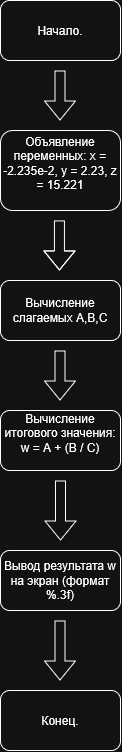

The diagram above was exported from draw.io. Its source (the exported page's mxGraphModel, read from the mxfile embedded in the PNG):
<mxGraphModel dx="1414" dy="827" grid="1" gridSize="10" guides="1" tooltips="1" connect="1" arrows="1" fold="1" page="1" pageScale="1" pageWidth="827" pageHeight="1169" math="0" shadow="0">
  <root>
    <mxCell id="0" />
    <mxCell id="1" parent="0" />
    <mxCell id="2zBPupFaszvqa153JA9a-1" parent="1" style="rounded=1;whiteSpace=wrap;html=1;roundedPerimeter=1;" value="Начало." vertex="1">
      <mxGeometry height="60" width="120" x="354" y="20" as="geometry" />
    </mxCell>
    <mxCell id="2zBPupFaszvqa153JA9a-2" edge="1" parent="1" style="shape=flexArrow;endArrow=classic;html=1;rounded=0;defaultLabelBackgroundColor=page;" value="">
      <mxGeometry height="50" relative="1" width="50" as="geometry">
        <mxPoint x="413.5" y="90" as="sourcePoint" />
        <mxPoint x="413.5" y="140" as="targetPoint" />
      </mxGeometry>
    </mxCell>
    <mxCell id="2zBPupFaszvqa153JA9a-3" parent="1" style="rounded=1;whiteSpace=wrap;html=1;roundedPerimeter=1;" value="&#10;Объявление переменных: x = -2.235e-2, y = 2.23, z = 15.221&#10;&#10;" vertex="1">
      <mxGeometry height="80" width="120" x="354" y="150" as="geometry" />
    </mxCell>
    <mxCell id="2zBPupFaszvqa153JA9a-4" edge="1" parent="1" style="shape=flexArrow;endArrow=classic;html=1;rounded=0;defaultLabelBackgroundColor=page;" value="">
      <mxGeometry height="50" relative="1" width="50" x="0.2" as="geometry">
        <Array as="points">
          <mxPoint x="413" y="260" />
        </Array>
        <mxPoint x="413" y="240" as="sourcePoint" />
        <mxPoint x="413" y="290" as="targetPoint" />
      </mxGeometry>
    </mxCell>
    <mxCell id="2zBPupFaszvqa153JA9a-5" parent="1" style="rounded=1;whiteSpace=wrap;html=1;roundedPerimeter=1;" value="&lt;br&gt;Вычисление слагаемых A,B,C&lt;div&gt;&lt;br/&gt;&lt;/div&gt;" vertex="1">
      <mxGeometry height="60" width="120" x="354" y="300" as="geometry" />
    </mxCell>
    <mxCell id="2zBPupFaszvqa153JA9a-6" edge="1" parent="1" style="shape=flexArrow;endArrow=classic;html=1;rounded=0;defaultLabelBackgroundColor=page;" value="">
      <mxGeometry height="50" relative="1" width="50" as="geometry">
        <mxPoint x="413.5" y="370" as="sourcePoint" />
        <mxPoint x="413.5" y="420" as="targetPoint" />
      </mxGeometry>
    </mxCell>
    <mxCell id="2zBPupFaszvqa153JA9a-7" parent="1" style="rounded=1;whiteSpace=wrap;html=1;roundedPerimeter=1;" value="&#10;Вычисление итогового значения: w = A + (B / C)&#10;&#10;" vertex="1">
      <mxGeometry height="60" width="120" x="354" y="430" as="geometry" />
    </mxCell>
    <mxCell id="2zBPupFaszvqa153JA9a-8" edge="1" parent="1" style="shape=flexArrow;endArrow=classic;html=1;rounded=0;defaultLabelBackgroundColor=page;" value="">
      <mxGeometry height="50" relative="1" width="50" as="geometry">
        <mxPoint x="414" y="500" as="sourcePoint" />
        <mxPoint x="414" y="560" as="targetPoint" />
      </mxGeometry>
    </mxCell>
    <mxCell id="2zBPupFaszvqa153JA9a-9" parent="1" style="rounded=1;whiteSpace=wrap;html=1;roundedPerimeter=1;" value="&lt;br&gt;Вывод результата w на экран (формат %.3f)&lt;div&gt;&lt;br/&gt;&lt;/div&gt;" vertex="1">
      <mxGeometry height="60" width="120" x="354" y="570" as="geometry" />
    </mxCell>
    <mxCell id="2zBPupFaszvqa153JA9a-10" edge="1" parent="1" style="shape=flexArrow;endArrow=classic;html=1;rounded=0;defaultLabelBackgroundColor=page;" value="">
      <mxGeometry height="50" relative="1" width="50" as="geometry">
        <mxPoint x="413.5" y="640" as="sourcePoint" />
        <mxPoint x="413.5" y="700" as="targetPoint" />
      </mxGeometry>
    </mxCell>
    <mxCell id="2zBPupFaszvqa153JA9a-11" parent="1" style="rounded=1;whiteSpace=wrap;html=1;roundedPerimeter=1;" value="Конец." vertex="1">
      <mxGeometry height="60" width="120" x="354" y="710" as="geometry" />
    </mxCell>
  </root>
</mxGraphModel>